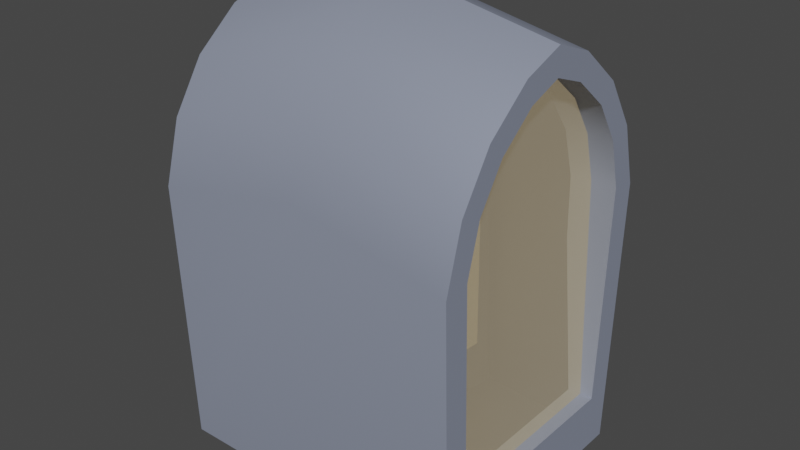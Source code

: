 # Source: paris_detail_roof_05_.blend  (saved by Blender 3.6.11; exported with 4.5.12 LTS)
import bpy
from mathutils import Matrix  # noqa: F401  (used for matrix-valued properties, if any)

bpy.ops.wm.read_factory_settings(use_empty=True)
scene = bpy.context.scene
scene.name = 'Scene'

# ---- collections
col_collection = bpy.data.collections.new('Collection'); scene.collection.children.link(col_collection)

# ---- materials (node trees are filled in below, after node groups)
mat_material = bpy.data.materials.new('Material')
mat_material.alpha_threshold = 0.0
mat_material.use_transparent_shadow = False
mat_material.roughness = 0.5
mat_material.line_color = (0.0, 0.0, 0.0, 1.0)
mat_material_001 = bpy.data.materials.new('Material.001')
mat_material_001.use_transparent_shadow = False

# ---- node groups
ng_auto_smooth = bpy.data.node_groups.new('Auto Smooth', 'GeometryNodeTree')
_s = ng_auto_smooth.interface.new_socket(name='Geometry', in_out='OUTPUT', socket_type='NodeSocketGeometry')
_s = ng_auto_smooth.interface.new_socket(name='Geometry', in_out='INPUT', socket_type='NodeSocketGeometry')
_s = ng_auto_smooth.interface.new_socket(name='Angle', in_out='INPUT', socket_type='NodeSocketFloat')
_s.subtype = 'ANGLE'
_s.min_value = 0.0
_s.max_value = 3.142
ng_auto_smooth.is_modifier = True
_N = ng_auto_smooth.nodes; _L = ng_auto_smooth.links
n0 = _N.new('NodeGroupOutput'); n0.name = 'Group Output'; n0.location = (480, -100)
n1 = _N.new('NodeGroupInput'); n1.name = 'Group Input'; n1.location = (-420, -300)
n2 = _N.new('NodeGroupInput'); n2.name = 'Group Input.001'; n2.location = (-60, -100)
n3 = _N.new('GeometryNodeSetShadeSmooth'); n3.name = 'Set Shade Smooth'; n3.location = (120, -100)
n3.domain = 'EDGE'
n4 = _N.new('GeometryNodeSetShadeSmooth'); n4.name = 'Set Shade Smooth.001'; n4.location = (300, -100)
n5 = _N.new('GeometryNodeInputMeshEdgeAngle'); n5.name = 'Edge Angle'; n5.location = (-420, -220)
n6 = _N.new('GeometryNodeInputEdgeSmooth'); n6.name = 'Is Edge Smooth'; n6.location = (-60, -160)
n7 = _N.new('GeometryNodeInputShadeSmooth'); n7.name = 'Is Face Smooth'; n7.location = (-240, -340)
n8 = _N.new('FunctionNodeBooleanMath'); n8.name = 'Boolean Math'; n8.location = (-60, -220)
n9 = _N.new('FunctionNodeCompare'); n9.name = 'Compare'; n9.location = (-240, -180)
n9.operation = 'LESS_EQUAL'
_L.new(n5.outputs[0], n9.inputs[0])
_L.new(n4.outputs[0], n0.inputs[0])
_L.new(n1.outputs[1], n9.inputs[1])
_L.new(n9.outputs[0], n8.inputs[0])
_L.new(n7.outputs[0], n8.inputs[1])
_L.new(n2.outputs[0], n3.inputs[0])
_L.new(n6.outputs[0], n3.inputs[1])
_L.new(n3.outputs[0], n4.inputs[0])
_L.new(n8.outputs[0], n3.inputs[2])
n0.is_active_output = True

# ---- material node trees
mat_material.use_nodes = True; mat_material.node_tree.nodes.clear()
_N = mat_material.node_tree.nodes; _L = mat_material.node_tree.links
n0 = _N.new('ShaderNodeOutputMaterial'); n0.name = 'Material Output'; n0.location = (300, 300)
n1 = _N.new('ShaderNodeBsdfPrincipled'); n1.name = 'Principled BSDF'; n1.location = (10, 300)
n1.distribution = 'GGX'
n1.subsurface_method = 'RANDOM_WALK_SKIN'
n1.inputs[0].default_value = (0.9437, 0.801, 0.4581, 1.0)
n1.inputs[1].default_value = 0.4882
n1.inputs[2].default_value = 0.0
n1.inputs[3].default_value = 1.45
n1.inputs[13].default_value = 1.0
n1.inputs[18].default_value = 1.0
n1.inputs[19].default_value = 0.25
n1.inputs[24].default_value = 0.2
n1.inputs[27].default_value = (0.1836, 0.1463, 0.09373, 1.0)
n1.inputs[28].default_value = 0.8
_L.new(n1.outputs[0], n0.inputs[0])
n0.is_active_output = True
mat_material_001.use_nodes = True; mat_material_001.node_tree.nodes.clear()
_N = mat_material_001.node_tree.nodes; _L = mat_material_001.node_tree.links
n0 = _N.new('ShaderNodeBsdfPrincipled'); n0.name = 'Principled BSDF'; n0.location = (10, 300)
n0.distribution = 'GGX'
n0.subsurface_method = 'RANDOM_WALK_SKIN'
n0.inputs[0].default_value = (0.2918, 0.3253, 0.42, 1.0)
n0.inputs[1].default_value = 0.2598
n0.inputs[2].default_value = 0.6496
n0.inputs[3].default_value = 1.45
n0.inputs[13].default_value = 0.2717
n0.inputs[27].default_value = (0.0, 0.0, 0.0, 1.0)
n0.inputs[28].default_value = 1.0
n1 = _N.new('ShaderNodeOutputMaterial'); n1.name = 'Material Output'; n1.location = (300, 300)
_L.new(n0.outputs[0], n1.inputs[0])
n1.is_active_output = True

# ---- world
world_world = bpy.data.worlds.new('World'); scene.world = world_world
world_world.use_nodes = True; world_world.node_tree.nodes.clear()
_N = world_world.node_tree.nodes; _L = world_world.node_tree.links
n0 = _N.new('ShaderNodeOutputWorld'); n0.name = 'World Output'; n0.location = (300, 300)
n1 = _N.new('ShaderNodeBackground'); n1.name = 'Background'; n1.location = (10, 300)
n1.inputs[0].default_value = (0.05088, 0.05088, 0.05088, 1.0)
_L.new(n1.outputs[0], n0.inputs[0])
n0.is_active_output = True
world_world.color = (0.05088, 0.05088, 0.05088)
world_world.use_sun_shadow = False
world_world.sun_shadow_jitter_overblur = 0.0

# ---- meshes
me_cube = bpy.data.meshes.new('Cube')
me_cube.from_pydata([(1.0, 0.6406, 1.103), (1.0, 0.9287, -1.0), (1.0, -0.6406, 1.103), (1.0, -0.9287, -1.0), (-1.0, 0.6406, 1.103), (-1.0, 0.9287, -1.0), (-1.0, -0.6406, 1.103), (-1.0, -0.9287, -1.0), (1.0, 1.0, 0.5), (-1.0, -1.0, 0.5), (1.0, -1.0, 0.5), (-1.0, 1.0, 0.5), (1.0, 0.0, 1.389), (-1.0, 0.0, 1.389), (-1.0, -0.8751, 0.8335), (1.0, 0.8751, 0.8335), (1.0, -0.8751, 0.8335), (-1.0, 0.8751, 0.8335), (-1.0, 0.3108, 1.304), (1.0, 0.3108, 1.304), (1.0, -0.3108, 1.304), (-1.0, -0.3108, 1.304), (1.0, 0.5189, 1.012), (1.0, 0.7522, -0.6913), (1.0, -0.5189, 1.012), (1.0, -0.7522, -0.6913), (1.0, 0.81, 0.5237), (1.0, -0.81, 0.5237), (1.0, 1.298e-09, 1.244), (1.0, 0.7088, 0.7938), (1.0, -0.7088, 0.7938), (1.0, 0.2517, 1.175), (1.0, -0.2517, 1.175), (-1.0, 0.5189, 1.012), (-1.0, 0.7522, -0.6913), (-1.0, -0.5189, 1.012), (-1.0, -0.7522, -0.6913), (-1.0, -0.81, 0.5237), (-1.0, 0.81, 0.5237), (-1.0, 1.298e-09, 1.244), (-1.0, -0.7088, 0.7938), (-1.0, 0.7088, 0.7938), (-1.0, 0.2517, 1.175), (-1.0, -0.2517, 1.175), (0.8387, 0.5189, 1.012), (0.9179, 0.7522, -0.6913), (0.8387, -0.5189, 1.012), (0.9179, -0.7522, -0.6913), (0.8387, 0.81, 0.5237), (0.8387, -0.81, 0.5237), (0.8387, 1.298e-09, 1.244), (0.8387, 0.7088, 0.7938), (0.8387, -0.7088, 0.7938), (0.8387, 0.2517, 1.175), (0.8387, -0.2517, 1.175), (-0.8387, 0.5189, 1.012), (-0.9179, 0.7522, -0.6913), (-0.8387, -0.5189, 1.012), (-0.9179, -0.7522, -0.6913), (-0.8387, -0.81, 0.5237), (-0.8387, 0.81, 0.5237), (-0.8387, 1.298e-09, 1.244), (-0.8387, -0.7088, 0.7938), (-0.8387, 0.7088, 0.7938), (-0.8387, 0.2517, 1.175), (-0.8387, -0.2517, 1.175), (0.0, 0.9287, -1.0), (0.0, -0.6406, 1.27), (0.0, -0.9287, -1.0), (0.0, 0.6406, 1.27), (0.0, 1.0, 0.6663), (0.0, -1.0, 0.6663), (0.0, 0.0, 1.555), (0.0, 0.8751, 0.9998), (0.0, -0.8751, 0.9998), (0.0, 0.3108, 1.47), (0.0, -0.3108, 1.47)], [], [(76, 21, 6, 67), (74, 67, 6, 14), (73, 69, 0, 15), (0, 19, 31, 22), (71, 9, 7, 68), (75, 18, 13, 72), (70, 73, 15, 8), (71, 74, 14, 9), (69, 4, 18, 75), (66, 5, 11, 70), (72, 13, 21, 76), (66, 68, 7, 5), (17, 11, 38, 41), (29, 22, 44, 51), (19, 12, 28, 31), (20, 2, 24, 32), (15, 0, 22, 29), (8, 15, 29, 26), (3, 1, 23, 25), (10, 3, 25, 27), (2, 16, 30, 24), (12, 20, 32, 28), (1, 8, 26, 23), (16, 10, 27, 30), (37, 40, 62, 59), (14, 6, 35, 40), (21, 13, 39, 43), (7, 9, 37, 36), (11, 5, 34, 38), (18, 4, 33, 42), (13, 18, 42, 39), (4, 17, 41, 33), (6, 21, 43, 35), (9, 14, 40, 37), (5, 7, 36, 34), (49, 47, 45, 48, 51, 44, 53, 50, 54, 46, 52), (62, 57, 65, 61, 64, 55, 63, 60, 56, 58, 59), (33, 41, 63, 55), (24, 30, 52, 46), (39, 42, 64, 61), (22, 31, 53, 44), (40, 35, 57, 62), (27, 25, 47, 49), (35, 43, 65, 57), (28, 32, 54, 50), (42, 33, 55, 64), (32, 24, 46, 54), (36, 37, 59, 58), (23, 26, 48, 45), (38, 34, 56, 60), (26, 29, 51, 48), (34, 36, 58, 56), (25, 23, 45, 47), (41, 38, 60, 63), (30, 27, 49, 52), (43, 39, 61, 65), (31, 28, 50, 53), (1, 3, 68, 66), (12, 72, 76, 20), (1, 66, 70, 8), (0, 69, 75, 19), (10, 16, 74, 71), (11, 17, 73, 70), (19, 75, 72, 12), (10, 71, 68, 3), (17, 4, 69, 73), (16, 2, 67, 74), (20, 76, 67, 2)])
me_cube.polygons.foreach_set('use_smooth', [True] * 68)
me_cube.polygons.foreach_set('material_index', [1, 1, 1, 1, 1, 1, 1, 1, 1, 1, 1, 1, 1, 1, 1, 1, 1, 1, 1, 1, 1, 1, 1, 1, 1, 1, 1, 1, 1, 1, 1, 1, 1, 1, 1, 0, 0, 1, 1, 1, 1, 1, 1, 1, 1, 1, 1, 1, 1, 1, 1, 1, 1, 1, 1, 1, 1, 1, 1, 1, 1, 1, 1, 1, 1, 1, 1, 1])
_uv = me_cube.uv_layers.new(name='UVMap')
_uv.uv.foreach_set('vector', [0.75, 0.6875, 0.875, 0.6875, 0.875, 0.75, 0.75, 0.75, 0.5938, 0.875, 0.625, 0.875, 0.625, 1.0, 0.5938, 1.0, 0.5938, 0.375, 0.625, 0.375, 0.625, 0.5, 0.5938, 0.5, 0.625, 0.5, 0.625, 0.5625, 0.625, 0.5625, 0.625, 0.5, 0.5625, 0.875, 0.5625, 1.0, 0.0, 0.0, 0.0, 0.0, 0.75, 0.5625, 0.875, 0.5625, 0.875, 0.625, 0.75, 0.625, 0.5625, 0.375, 0.5938, 0.375, 0.5938, 0.5, 0.5625, 0.5, 0.5625, 0.875, 0.5938, 0.875, 0.5938, 1.0, 0.5625, 1.0, 0.75, 0.5, 0.875, 0.5, 0.875, 0.5625, 0.75, 0.5625, 0.0, 0.0, 0.0, 0.0, 0.5625, 0.25, 0.5625, 0.375, 0.75, 0.625, 0.875, 0.625, 0.875, 0.6875, 0.75, 0.6875, 0.0, 0.0, 0.0, 0.0, 0.0, 0.0, 0.0, 0.0, 0.5938, 0.25, 0.5625, 0.25, 0.5625, 0.25, 0.5938, 0.25, 0.5938, 0.5, 0.625, 0.5, 0.625, 0.5, 0.5938, 0.5, 0.625, 0.5625, 0.625, 0.625, 0.625, 0.625, 0.625, 0.5625, 0.625, 0.6875, 0.625, 0.75, 0.625, 0.75, 0.625, 0.6875, 0.5938, 0.5, 0.625, 0.5, 0.625, 0.5, 0.5938, 0.5, 0.5625, 0.5, 0.5938, 0.5, 0.5938, 0.5, 0.5625, 0.5, 0.0, 0.0, 0.0, 0.0, 0.0, 0.0, 0.0, 0.0, 0.5625, 0.75, 0.0, 0.0, 0.0, 0.0, 0.5625, 0.75, 0.625, 0.75, 0.5938, 0.75, 0.5938, 0.75, 0.625, 0.75, 0.625, 0.625, 0.625, 0.6875, 0.625, 0.6875, 0.625, 0.625, 0.0, 0.0, 0.5625, 0.5, 0.5625, 0.5, 0.0, 0.0, 0.5938, 0.75, 0.5625, 0.75, 0.5625, 0.75, 0.5938, 0.75, 0.5625, 1.0, 0.5938, 1.0, 0.5938, 1.0, 0.5625, 1.0, 0.5938, 1.0, 0.625, 1.0, 0.625, 1.0, 0.5938, 1.0, 0.875, 0.6875, 0.875, 0.625, 0.875, 0.625, 0.875, 0.6875, 0.0, 0.0, 0.5625, 1.0, 0.5625, 1.0, 0.0, 0.0, 0.5625, 0.25, 0.0, 0.0, 0.0, 0.0, 0.5625, 0.25, 0.875, 0.5625, 0.875, 0.5, 0.875, 0.5, 0.875, 0.5625, 0.875, 0.625, 0.875, 0.5625, 0.875, 0.5625, 0.875, 0.625, 0.625, 0.25, 0.5938, 0.25, 0.5938, 0.25, 0.625, 0.25, 0.875, 0.75, 0.875, 0.6875, 0.875, 0.6875, 0.875, 0.75, 0.5625, 1.0, 0.5938, 1.0, 0.5938, 1.0, 0.5625, 1.0, 0.0, 0.0, 0.0, 0.0, 0.0, 0.0, 0.0, 0.0, 0.5625, 0.75, 0.0, 0.0, 0.0, 0.0, 0.5625, 0.5, 0.5938, 0.5, 0.625, 0.5, 0.625, 0.5625, 0.625, 0.625, 0.625, 0.6875, 0.625, 0.75, 0.5938, 0.75, 0.5938, 1.0, 0.875, 0.75, 0.875, 0.6875, 0.875, 0.625, 0.875, 0.5625, 0.625, 0.25, 0.5938, 0.25, 0.5625, 0.25, 0.0, 0.0, 0.0, 0.0, 0.5625, 1.0, 0.625, 0.25, 0.5938, 0.25, 0.5938, 0.25, 0.625, 0.25, 0.625, 0.75, 0.5938, 0.75, 0.5938, 0.75, 0.625, 0.75, 0.875, 0.625, 0.875, 0.5625, 0.875, 0.5625, 0.875, 0.625, 0.625, 0.5, 0.625, 0.5625, 0.625, 0.5625, 0.625, 0.5, 0.5938, 1.0, 0.625, 1.0, 0.625, 1.0, 0.5938, 1.0, 0.5625, 0.75, 0.0, 0.0, 0.0, 0.0, 0.5625, 0.75, 0.875, 0.75, 0.875, 0.6875, 0.875, 0.6875, 0.875, 0.75, 0.625, 0.625, 0.625, 0.6875, 0.625, 0.6875, 0.625, 0.625, 0.875, 0.5625, 0.875, 0.5, 0.875, 0.5, 0.875, 0.5625, 0.625, 0.6875, 0.625, 0.75, 0.625, 0.75, 0.625, 0.6875, 0.0, 0.0, 0.5625, 1.0, 0.5625, 1.0, 0.0, 0.0, 0.0, 0.0, 0.5625, 0.5, 0.5625, 0.5, 0.0, 0.0, 0.5625, 0.25, 0.0, 0.0, 0.0, 0.0, 0.5625, 0.25, 0.5625, 0.5, 0.5938, 0.5, 0.5938, 0.5, 0.5625, 0.5, 0.0, 0.0, 0.0, 0.0, 0.0, 0.0, 0.0, 0.0, 0.0, 0.0, 0.0, 0.0, 0.0, 0.0, 0.0, 0.0, 0.5938, 0.25, 0.5625, 0.25, 0.5625, 0.25, 0.5938, 0.25, 0.5938, 0.75, 0.5625, 0.75, 0.5625, 0.75, 0.5938, 0.75, 0.875, 0.6875, 0.875, 0.625, 0.875, 0.625, 0.875, 0.6875, 0.625, 0.5625, 0.625, 0.625, 0.625, 0.625, 0.625, 0.5625, 0.0, 0.0, 0.0, 0.0, 0.0, 0.0, 0.0, 0.0, 0.625, 0.625, 0.75, 0.625, 0.75, 0.6875, 0.625, 0.6875, 0.0, 0.0, 0.0, 0.0, 0.5625, 0.375, 0.5625, 0.5, 0.625, 0.5, 0.75, 0.5, 0.75, 0.5625, 0.625, 0.5625, 0.5625, 0.75, 0.5938, 0.75, 0.5938, 0.875, 0.5625, 0.875, 0.5625, 0.25, 0.5938, 0.25, 0.5938, 0.375, 0.5625, 0.375, 0.625, 0.5625, 0.75, 0.5625, 0.75, 0.625, 0.625, 0.625, 0.5625, 0.75, 0.5625, 0.875, 0.0, 0.0, 0.0, 0.0, 0.5938, 0.25, 0.625, 0.25, 0.625, 0.375, 0.5938, 0.375, 0.5938, 0.75, 0.625, 0.75, 0.625, 0.875, 0.5938, 0.875, 0.625, 0.6875, 0.75, 0.6875, 0.75, 0.75, 0.625, 0.75])
me_cube.materials.append(mat_material)
me_cube.materials.append(mat_material_001)
me_cube.use_mirror_vertex_groups = False
me_cube.update()

# ---- objects
ob_cube_convcol = bpy.data.objects.new('Cube-convcol', me_cube)

# ---- transforms, parenting, visibility, modifiers, constraints
ob_cube_convcol.location = (0.0, 0.0, 0.0)
ob_cube_convcol.scale = (0.9184, 0.7929, 1.073)
ob_cube_convcol.lock_rotations_4d = False
ob_cube_convcol.empty_display_type = 'ARROWS'
ob_cube_convcol.lineart.crease_threshold = 0.0
_m = ob_cube_convcol.modifiers.new('Auto Smooth', 'NODES')
_m.node_group = ng_auto_smooth
_gi = [s.identifier for s in ng_auto_smooth.interface.items_tree if s.item_type == 'SOCKET' and s.in_out == 'INPUT']
_m[_gi[1]] = 0.5236  # Angle

# ---- collection membership
col_collection.objects.link(ob_cube_convcol)

# ---- scene / render settings (as saved in the file)
scene.frame_start = 1; scene.frame_end = 250; scene.frame_set(1)
scene.render.engine = 'BLENDER_EEVEE_NEXT'
scene.cycles.sampling_pattern = 'TABULATED_SOBOL'
scene.view_settings.view_transform = 'Filmic'
bpy.context.view_layer.update()

# ---- added for rendering (the .blend has no active camera and no usable light): camera, sun
cam_auto = bpy.data.cameras.new('AutoCamera')
cam_auto.lens = 50.0
cam_auto.sensor_width = 36.0
cam_auto.clip_end = 1000.0
ob_auto_camera = bpy.data.objects.new('AutoCamera', cam_auto)
scene.collection.objects.link(ob_auto_camera)
ob_auto_camera.location = (3.38857, -4.06628, 3.00894)
ob_auto_camera.rotation_euler = (1.09748, -7.21219e-08, 0.694738)
scene.camera = ob_auto_camera
light_auto_sun = bpy.data.lights.new('AutoSun', 'SUN')
light_auto_sun.energy = 3.0
light_auto_sun.angle = 0.0523599
ob_auto_sun = bpy.data.objects.new('AutoSun', light_auto_sun)
scene.collection.objects.link(ob_auto_sun)
ob_auto_sun.rotation_euler = (0.872665, 0.174533, 0.523599)
bpy.context.view_layer.update()
